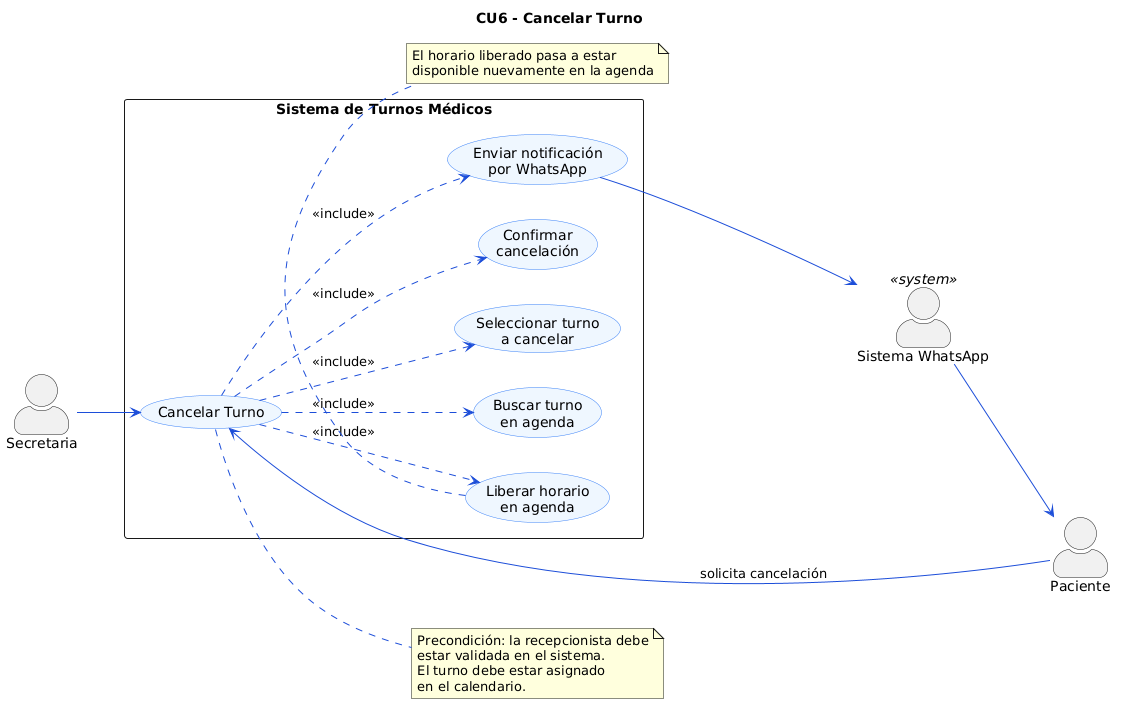

The diagram above was rendered by PlantUML. Its source (embedded in the PNG):
@startuml
left to right direction
skinparam actorStyle awesome
skinparam packageStyle rectangle
skinparam usecase {
    BackgroundColor #EFF6FF
    BorderColor #3B82F6
    ArrowColor #1D4ED8
}

title CU6 - Cancelar Turno

actor "Secretaria" as SEC
actor "Paciente" as PAC
actor "Sistema WhatsApp" as WA <<system>>

rectangle "Sistema de Turnos Médicos" {

    usecase "Cancelar Turno" as CU6

    usecase "Buscar turno\nen agenda" as CU6_1
    usecase "Seleccionar turno\na cancelar" as CU6_2
    usecase "Confirmar\ncancelación" as CU6_3
    usecase "Liberar horario\nen agenda" as CU6_4
    usecase "Enviar notificación\npor WhatsApp" as CU6_5

    CU6 ..> CU6_1 : <<include>>
    CU6 ..> CU6_2 : <<include>>
    CU6 ..> CU6_3 : <<include>>
    CU6 ..> CU6_4 : <<include>>
    CU6 ..> CU6_5 : <<include>>

}

SEC --> CU6
PAC --> CU6 : solicita cancelación
CU6_5 --> WA
WA --> PAC

note bottom of CU6_4
  El horario liberado pasa a estar
  disponible nuevamente en la agenda
end note

note right of CU6
  Precondición: la recepcionista debe
  estar validada en el sistema.
  El turno debe estar asignado
  en el calendario.
end note
@enduml